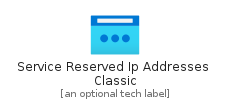

The diagram above was rendered by PlantUML. Its source (embedded in the PNG):
@startuml
' configures the library
!global $INCLUSION_MODE="local"
!global $LIB_BASE_LOCATION="../../.."

' loads the library's bootstrap
!include $LIB_BASE_LOCATION/bootstrap.puml

' loads the package bootstrap
include('azure-4/bootstrap')

' loads the Item which embeds the element ServiceReservedIpAddressesClassic
include('azure-4/Item/Networking/ServiceReservedIpAddressesClassic')

' renders the element
ServiceReservedIpAddressesClassic('ServiceReservedIpAddressesClassic', 'Service Reserved Ip Addresses Classic', 'an optional tech label')
@enduml